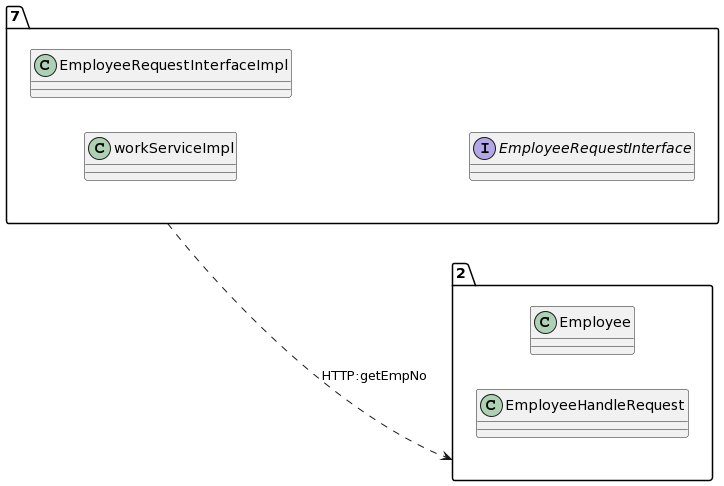

The diagram above was rendered by PlantUML. Its source (embedded in the PNG):
@startuml
allow_mixing
left to right direction
package "7"{
class workServiceImpl
class EmployeeRequestInterfaceImpl
interface EmployeeRequestInterface

}
package "2"{
class Employee
class EmployeeHandleRequest

}
"7" ..> "2":HTTP:getEmpNo
@enduml